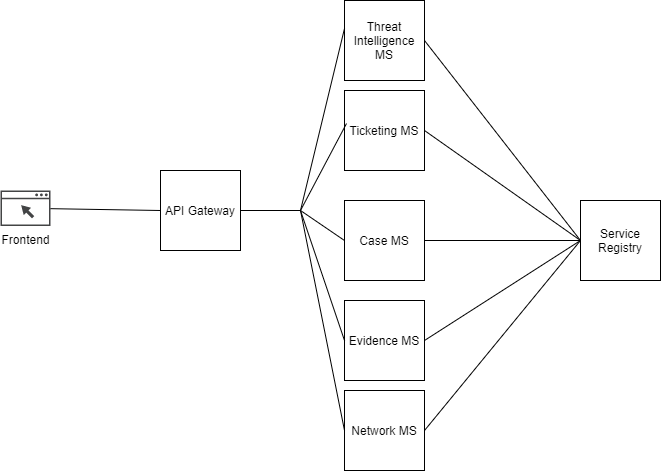

The diagram above was exported from draw.io. Its source (the exported page's mxGraphModel, read from the mxfile embedded in the PNG):
<mxGraphModel dx="1662" dy="822" grid="1" gridSize="10" guides="1" tooltips="1" connect="1" arrows="1" fold="1" page="1" pageScale="1" pageWidth="827" pageHeight="1169" math="0" shadow="0">
  <root>
    <mxCell id="0" />
    <mxCell id="1" parent="0" />
    <mxCell id="-6m7AKPuig3O2Cy9yp1P-1" value="API Gateway" style="whiteSpace=wrap;html=1;aspect=fixed;" vertex="1" parent="1">
      <mxGeometry x="230" y="200" width="80" height="80" as="geometry" />
    </mxCell>
    <mxCell id="-6m7AKPuig3O2Cy9yp1P-2" value="Frontend" style="pointerEvents=1;shadow=0;dashed=0;html=1;strokeColor=none;fillColor=#434445;aspect=fixed;labelPosition=center;verticalLabelPosition=bottom;verticalAlign=top;align=center;outlineConnect=0;shape=mxgraph.vvd.web_browser;" vertex="1" parent="1">
      <mxGeometry x="70" y="220" width="50" height="35.5" as="geometry" />
    </mxCell>
    <mxCell id="-6m7AKPuig3O2Cy9yp1P-5" value="" style="endArrow=none;html=1;entryX=0;entryY=0.5;entryDx=0;entryDy=0;" edge="1" parent="1" source="-6m7AKPuig3O2Cy9yp1P-2" target="-6m7AKPuig3O2Cy9yp1P-1">
      <mxGeometry width="50" height="50" relative="1" as="geometry">
        <mxPoint x="390" y="440" as="sourcePoint" />
        <mxPoint x="440" y="390" as="targetPoint" />
      </mxGeometry>
    </mxCell>
    <mxCell id="-6m7AKPuig3O2Cy9yp1P-6" value="Ticketing MS" style="whiteSpace=wrap;html=1;aspect=fixed;" vertex="1" parent="1">
      <mxGeometry x="414" y="120" width="80" height="80" as="geometry" />
    </mxCell>
    <mxCell id="-6m7AKPuig3O2Cy9yp1P-7" value="Case MS" style="whiteSpace=wrap;html=1;aspect=fixed;" vertex="1" parent="1">
      <mxGeometry x="414" y="230" width="80" height="80" as="geometry" />
    </mxCell>
    <mxCell id="-6m7AKPuig3O2Cy9yp1P-8" value="Evidence MS" style="whiteSpace=wrap;html=1;aspect=fixed;" vertex="1" parent="1">
      <mxGeometry x="414" y="330" width="80" height="80" as="geometry" />
    </mxCell>
    <mxCell id="-6m7AKPuig3O2Cy9yp1P-9" value="Threat Intelligence MS" style="whiteSpace=wrap;html=1;aspect=fixed;" vertex="1" parent="1">
      <mxGeometry x="414" y="30" width="80" height="80" as="geometry" />
    </mxCell>
    <mxCell id="-6m7AKPuig3O2Cy9yp1P-10" value="Network MS" style="whiteSpace=wrap;html=1;aspect=fixed;" vertex="1" parent="1">
      <mxGeometry x="414" y="420" width="80" height="80" as="geometry" />
    </mxCell>
    <mxCell id="-6m7AKPuig3O2Cy9yp1P-11" value="Service Registry" style="whiteSpace=wrap;html=1;aspect=fixed;" vertex="1" parent="1">
      <mxGeometry x="650" y="230" width="80" height="80" as="geometry" />
    </mxCell>
    <mxCell id="-6m7AKPuig3O2Cy9yp1P-12" value="" style="endArrow=none;html=1;exitX=1;exitY=0.5;exitDx=0;exitDy=0;" edge="1" parent="1" source="-6m7AKPuig3O2Cy9yp1P-1">
      <mxGeometry width="50" height="50" relative="1" as="geometry">
        <mxPoint x="560" y="420" as="sourcePoint" />
        <mxPoint x="370" y="240" as="targetPoint" />
      </mxGeometry>
    </mxCell>
    <mxCell id="-6m7AKPuig3O2Cy9yp1P-13" value="" style="endArrow=none;html=1;entryX=0.025;entryY=0.413;entryDx=0;entryDy=0;entryPerimeter=0;" edge="1" parent="1" target="-6m7AKPuig3O2Cy9yp1P-6">
      <mxGeometry width="50" height="50" relative="1" as="geometry">
        <mxPoint x="370" y="240" as="sourcePoint" />
        <mxPoint x="380" y="250" as="targetPoint" />
      </mxGeometry>
    </mxCell>
    <mxCell id="-6m7AKPuig3O2Cy9yp1P-14" value="" style="endArrow=none;html=1;entryX=0;entryY=0.5;entryDx=0;entryDy=0;" edge="1" parent="1" target="-6m7AKPuig3O2Cy9yp1P-7">
      <mxGeometry width="50" height="50" relative="1" as="geometry">
        <mxPoint x="370" y="240" as="sourcePoint" />
        <mxPoint x="426" y="163.03999999999996" as="targetPoint" />
      </mxGeometry>
    </mxCell>
    <mxCell id="-6m7AKPuig3O2Cy9yp1P-15" value="" style="endArrow=none;html=1;entryX=0;entryY=0.5;entryDx=0;entryDy=0;" edge="1" parent="1" target="-6m7AKPuig3O2Cy9yp1P-8">
      <mxGeometry width="50" height="50" relative="1" as="geometry">
        <mxPoint x="370" y="240" as="sourcePoint" />
        <mxPoint x="424" y="280" as="targetPoint" />
      </mxGeometry>
    </mxCell>
    <mxCell id="-6m7AKPuig3O2Cy9yp1P-17" value="" style="endArrow=none;html=1;entryX=0;entryY=0.35;entryDx=0;entryDy=0;entryPerimeter=0;" edge="1" parent="1" target="-6m7AKPuig3O2Cy9yp1P-9">
      <mxGeometry width="50" height="50" relative="1" as="geometry">
        <mxPoint x="370" y="240" as="sourcePoint" />
        <mxPoint x="426" y="163.03999999999996" as="targetPoint" />
      </mxGeometry>
    </mxCell>
    <mxCell id="-6m7AKPuig3O2Cy9yp1P-18" value="" style="endArrow=none;html=1;entryX=0;entryY=0.5;entryDx=0;entryDy=0;" edge="1" parent="1" target="-6m7AKPuig3O2Cy9yp1P-10">
      <mxGeometry width="50" height="50" relative="1" as="geometry">
        <mxPoint x="370" y="240" as="sourcePoint" />
        <mxPoint x="424" y="68" as="targetPoint" />
      </mxGeometry>
    </mxCell>
    <mxCell id="-6m7AKPuig3O2Cy9yp1P-19" value="" style="endArrow=none;html=1;entryX=0;entryY=0.5;entryDx=0;entryDy=0;exitX=1;exitY=0.5;exitDx=0;exitDy=0;" edge="1" parent="1" source="-6m7AKPuig3O2Cy9yp1P-9" target="-6m7AKPuig3O2Cy9yp1P-11">
      <mxGeometry width="50" height="50" relative="1" as="geometry">
        <mxPoint x="380" y="250" as="sourcePoint" />
        <mxPoint x="424" y="470" as="targetPoint" />
      </mxGeometry>
    </mxCell>
    <mxCell id="-6m7AKPuig3O2Cy9yp1P-20" value="" style="endArrow=none;html=1;entryX=0;entryY=0.5;entryDx=0;entryDy=0;exitX=1;exitY=0.5;exitDx=0;exitDy=0;" edge="1" parent="1" source="-6m7AKPuig3O2Cy9yp1P-6" target="-6m7AKPuig3O2Cy9yp1P-11">
      <mxGeometry width="50" height="50" relative="1" as="geometry">
        <mxPoint x="504" y="80" as="sourcePoint" />
        <mxPoint x="650" y="240" as="targetPoint" />
      </mxGeometry>
    </mxCell>
    <mxCell id="-6m7AKPuig3O2Cy9yp1P-21" value="" style="endArrow=none;html=1;exitX=1;exitY=0.5;exitDx=0;exitDy=0;entryX=0;entryY=0.5;entryDx=0;entryDy=0;" edge="1" parent="1" source="-6m7AKPuig3O2Cy9yp1P-7" target="-6m7AKPuig3O2Cy9yp1P-11">
      <mxGeometry width="50" height="50" relative="1" as="geometry">
        <mxPoint x="504" y="170" as="sourcePoint" />
        <mxPoint x="640" y="230" as="targetPoint" />
      </mxGeometry>
    </mxCell>
    <mxCell id="-6m7AKPuig3O2Cy9yp1P-22" value="" style="endArrow=none;html=1;exitX=1;exitY=0.5;exitDx=0;exitDy=0;entryX=0;entryY=0.5;entryDx=0;entryDy=0;" edge="1" parent="1" source="-6m7AKPuig3O2Cy9yp1P-8" target="-6m7AKPuig3O2Cy9yp1P-11">
      <mxGeometry width="50" height="50" relative="1" as="geometry">
        <mxPoint x="504" y="280" as="sourcePoint" />
        <mxPoint x="650" y="240" as="targetPoint" />
      </mxGeometry>
    </mxCell>
    <mxCell id="-6m7AKPuig3O2Cy9yp1P-23" value="" style="endArrow=none;html=1;exitX=1;exitY=0.5;exitDx=0;exitDy=0;entryX=0;entryY=0.5;entryDx=0;entryDy=0;" edge="1" parent="1" source="-6m7AKPuig3O2Cy9yp1P-10" target="-6m7AKPuig3O2Cy9yp1P-11">
      <mxGeometry width="50" height="50" relative="1" as="geometry">
        <mxPoint x="504" y="470" as="sourcePoint" />
        <mxPoint x="640" y="270" as="targetPoint" />
      </mxGeometry>
    </mxCell>
  </root>
</mxGraphModel>